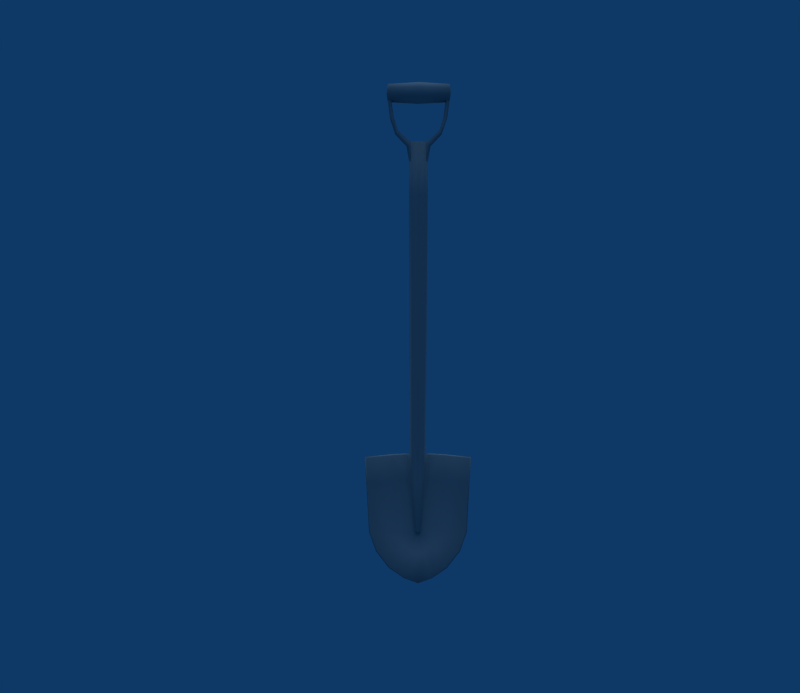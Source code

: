 # Source: Shovel_DR_.blend  (saved by Blender 2.49.2; exported with 4.5.12 LTS)
import bpy
from mathutils import Matrix  # noqa: F401  (used for matrix-valued properties, if any)

bpy.ops.wm.read_factory_settings(use_empty=True)
scene = bpy.context.scene
scene.name = 'Scene'

# ---- collections
col_collection_1 = bpy.data.collections.new('Collection 1'); scene.collection.children.link(col_collection_1)

# ---- materials (node trees are filled in below, after node groups)
mat_model_om_om000a_o = bpy.data.materials.new('model\\om\\om000a\\o')
mat_model_om_om000a_o.alpha_threshold = 0.0
mat_model_om_om000a_o.diffuse_color = (0.64, 0.64, 0.64, 1.0)
mat_model_om_om000a_o.specular_color = (0.5, 0.5, 0.5)
mat_model_om_om000a_o.roughness = 0.5

# ---- material node trees

# ---- world
world_world = bpy.data.worlds.new('World'); scene.world = world_world
world_world.color = (0.05656, 0.2208, 0.4)
world_world.use_sun_shadow = False
world_world.sun_shadow_jitter_overblur = 0.0
world_world.cycles.sampling_method = 'MANUAL'
world_world.cycles.sample_map_resolution = 256

# ---- cameras
cam_camera = bpy.data.cameras.new('Camera')
cam_camera.passepartout_alpha = 0.2
cam_camera.clip_end = 100.0
cam_camera.lens = 35.0
cam_camera.ortho_scale = 7.314
cam_camera.show_passepartout = False
cam_camera.show_safe_areas = True
cam_camera.dof.focus_distance = 0.0
cam_camera.dof.aperture_fstop = 128.0

# ---- lights
light_lamp = bpy.data.lights.new('Lamp', 'SUN')
light_lamp.transmission_factor = 0.0
light_lamp.angle = 1.571
light_lamp.energy = 1.0
light_lamp.shadow_buffer_clip_start = 0.5
light_lamp.shadow_soft_size = 1.0
light_lamp.shadow_cascade_max_distance = 1000.0
light_lamp.cycles.use_multiple_importance_sampling = False

# ---- meshes
me_rdmobj01_model_om = bpy.data.meshes.new('rdmobj01_model\\om')
me_rdmobj01_model_om.from_pydata([(-0.0715, 2e-06, 1.107), (-0.05726, -0.003276, 1.107), (-0.0715, 0.02213, 1.107), (0.01456, -0.08, 0.4185), (0.009826, -0.09005, 0.4198), (-0.000377, -0.0807, 0.4156), (-0.000377, -0.09471, 0.4205), (-0.01058, -0.09005, 0.4198), (-0.01531, -0.08, 0.4185), (-0.02078, -0.09561, 0.44), (-0.03026, -0.07551, 0.4374), (-0.06611, 2e-06, 0.8863), (-0.04528, -0.0449, 0.8863), (-0.04896, -0.04857, 1.107), (-0.000377, -0.1049, 0.4412), (0.02003, -0.09561, 0.44), (-0.000377, -0.06573, 0.8863), (0.04453, -0.0449, 0.8863), (-0.000377, -0.07111, 1.107), (0.0482, -0.04857, 1.107), (-0.08072, 2e-06, 3.386), (-0.05719, -0.05681, 3.386), (-0.000377, -0.08034, 3.386), (0.05644, -0.05681, 3.386), (0.07997, 2e-06, 3.386), (0.07074, 2e-06, 1.107), (0.06536, 2e-06, 0.8863), (0.02951, -0.07551, 0.4374), (0.07074, 0.02213, 1.107), (0.05651, -0.003276, 1.107), (-0.000377, -0.1276, 0.2452), (-0.1177, -0.2393, 0.06846), (-0.000377, -0.2469, 0.02486), (-0.05152, -0.1242, 0.2642), (-0.2449, -0.2239, 0.1555), (-0.1154, -0.1171, 0.3039), (-0.007416, -0.07482, 0.3947), (-0.02909, -0.07324, 0.4027), (-0.1652, -0.1062, 0.3655), (-0.03594, -0.07174, 0.4112), (-0.1994, -0.09115, 0.4474), (-0.05354, -0.06579, 0.4387), (-0.2301, -0.02508, 0.8863), (-0.08868, 0.008422, 0.8863), (-0.2383, -0.02508, 1.107), (-0.09446, 0.008422, 1.107), (-0.1235, -0.2316, 0.05998), (-0.2546, -0.2163, 0.147), (-0.3695, -0.1913, 0.2886), (-0.3591, -0.1989, 0.2971), (-0.4305, -0.1625, 0.452), (-0.4183, -0.1702, 0.4604), (-0.455, -0.1085, 0.8798), (-0.4422, -0.1163, 0.8863), (-0.4673, -0.1085, 1.117), (-0.4541, -0.1163, 1.107), (-0.2461, -0.01453, 1.117), (-0.09859, 0.02083, 1.117), (-0.000377, -0.07527, 0.3922), (-0.000377, -0.2393, 0.01645), (0.1169, -0.2393, 0.06846), (0.1228, -0.2316, 0.05998), (0.2442, -0.2239, 0.1555), (0.2538, -0.2163, 0.147), (0.3583, -0.1989, 0.2971), (0.3688, -0.1913, 0.2886), (0.4297, -0.1625, 0.452), (0.4175, -0.1702, 0.4604), (0.4414, -0.1163, 0.8863), (0.4543, -0.1085, 0.8798), (0.4534, -0.1163, 1.107), (0.4666, -0.1085, 1.117), (0.2453, -0.01453, 1.117), (0.2376, -0.02508, 1.107), (0.2293, -0.02508, 0.8863), (0.1987, -0.09115, 0.4474), (0.1644, -0.1062, 0.3655), (0.1147, -0.1171, 0.3039), (0.05077, -0.1242, 0.2642), (0.09783, 0.02083, 1.117), (0.0937, 0.008422, 1.107), (0.08793, 0.008422, 0.8863), (0.05279, -0.06579, 0.4387), (0.03519, -0.07174, 0.4112), (0.02834, -0.07324, 0.4027), (0.006663, -0.07482, 0.3947), (0.0937, 0.03035, 1.107), (0.2376, -0.004391, 1.107), (0.4534, -0.09745, 1.107), (-0.05719, 0.05682, 3.386), (-0.05719, 0.05682, 3.832), (-0.000377, 0.08035, 3.386), (-0.000377, 0.08035, 3.832), (-0.08072, 2e-06, 3.832), (-0.05719, -0.05681, 3.832), (-0.000377, -0.08034, 3.832), (0.05644, -0.05681, 3.832), (0.07997, 2e-06, 3.832), (0.05644, 0.05682, 3.832), (0.05644, 0.05682, 3.386), (-0.06584, 0.03618, 3.828), (-0.1739, 0.03618, 3.925), (-0.08072, 2e-06, 3.828), (-0.1739, -0.03617, 3.925), (-0.06584, -0.03617, 3.828), (-0.2118, 0.03618, 4.036), (-0.2118, -0.03617, 4.036), (-0.2323, 0.03618, 4.183), (-0.2323, -0.03617, 4.183), (0.06509, -0.03617, 3.828), (0.1731, -0.03617, 3.925), (0.07997, 2e-06, 3.828), (0.1731, 0.03618, 3.925), (0.06509, 0.03618, 3.828), (0.2111, -0.03617, 4.036), (0.2111, 0.03618, 4.036), (0.2316, -0.03617, 4.183), (0.2316, 0.03618, 4.183), (0.06509, -0.03617, 3.673), (0.07997, 2e-06, 3.673), (0.08569, -0.03617, 3.799), (0.1013, 2e-06, 3.799), (0.1974, -0.03617, 3.904), (0.261, -0.03617, 4.183), (0.2419, -0.03617, 4.032), (0.261, 0.03618, 4.183), (0.2419, 0.03618, 4.032), (0.1974, 0.03618, 3.904), (0.08569, 0.03618, 3.799), (0.06509, 0.03618, 3.673), (-0.000377, -0.03416, 4.326), (0.261, -0.02733, 4.312), (-0.000377, 0.03417, 4.326), (0.261, 0.02733, 4.312), (-0.000377, 0.08248, 4.277), (0.261, 0.06599, 4.271), (-0.2617, 0.06599, 4.271), (-0.2617, 0.02733, 4.312), (-0.2617, -0.02733, 4.312), (-0.000377, -0.08248, 4.277), (-0.2617, -0.06598, 4.271), (-0.000377, -0.08248, 4.208), (-0.2617, -0.06598, 4.214), (-0.000377, -0.03416, 4.159), (-0.2617, -0.02733, 4.173), (-0.000377, 0.03417, 4.159), (-0.2617, 0.02733, 4.173), (-0.000377, 0.08248, 4.208), (-0.2617, 0.06599, 4.214), (0.261, -0.06598, 4.271), (0.261, -0.06598, 4.214), (0.261, -0.02733, 4.173), (0.261, 0.02733, 4.173), (0.261, 0.06599, 4.214), (-0.09446, 0.03035, 1.107), (-0.2383, -0.004391, 1.107), (-0.4541, -0.09745, 1.107), (-0.06584, -0.03617, 3.673), (-0.08645, -0.03617, 3.799), (-0.1982, -0.03617, 3.904), (-0.2427, -0.03617, 4.032), (-0.2617, -0.03617, 4.183), (-0.06584, 0.03618, 3.673), (-0.08645, 0.03618, 3.799), (-0.1982, 0.03618, 3.904), (-0.2427, 0.03618, 4.032), (-0.2617, 0.03618, 4.183), (0.04961, 0.05027, 1.141), (0.03962, 0.04022, 1.141), (-0.000377, 0.05995, 1.163), (-0.000377, 0.07493, 1.163), (-0.04038, 0.04022, 1.141), (-0.05037, 0.05027, 1.141), (-0.01072, -0.06382, 0.4164), (-0.02108, -0.06521, 0.436), (-0.000377, -0.0697, 0.4172), (-0.000377, -0.07698, 0.4376), (-0.04592, -0.01882, 0.8863), (-0.000377, -0.04512, 0.8863), (-0.04965, -0.02844, 1.107), (-0.000377, -0.05127, 0.4118), (-0.01531, -0.05057, 0.4147), (-0.03026, -0.04608, 0.4335), (-0.06611, 0.02988, 0.8863), (-0.03828, -0.02188, 1.528), (-0.03909, 0.02236, 1.528), (-0.000377, 0.04611, 1.528), (0.04517, -0.01882, 0.8863), (0.02033, -0.06521, 0.436), (0.009969, -0.06382, 0.4164), (0.01456, -0.05057, 0.4147), (0.02951, -0.04608, 0.4335), (0.06536, 0.02988, 0.8863), (0.03753, -0.02188, 1.528), (0.0489, -0.02844, 1.107), (-0.000377, -0.04376, 1.528), (-0.000377, -0.05689, 1.107), (0.03834, 0.02236, 1.528), (-0.000377, 2e-06, 3.832), (0.2727, 2e-06, 4.242), (-0.2735, 2e-06, 4.242), (0.1147, -0.09246, 0.3), (0.02834, -0.04447, 0.3989), (0.1644, -0.08158, 0.3617), (0.03519, -0.04297, 0.4074), (0.1987, -0.06649, 0.4436), (0.05279, -0.03702, 0.4349), (0.2293, -1.8e-05, 0.8863), (0.08793, 0.03764, 0.8863), (0.4414, -0.09745, 0.8863), (0.4175, -0.1516, 0.4566), (0.3583, -0.1804, 0.2932), (0.2442, -0.2054, 0.1517), (0.1169, -0.2208, 0.06458), (0.05077, -0.09955, 0.2604), (0.006663, -0.04604, 0.3909), (-0.000377, -0.04651, 0.3883), (-0.000377, -0.1029, 0.2414), (-0.000377, -0.2284, 0.02105), (-0.2301, -1.8e-05, 0.8863), (-0.08868, 0.03764, 0.8863), (-0.05354, -0.03702, 0.4349), (-0.03594, -0.04297, 0.4074), (-0.02909, -0.04447, 0.3989), (-0.007416, -0.04604, 0.3909), (-0.05152, -0.09955, 0.2604), (-0.1154, -0.09246, 0.3), (-0.1652, -0.08158, 0.3617), (-0.1994, -0.06649, 0.4436), (-0.1177, -0.2208, 0.06458), (-0.2449, -0.2054, 0.1517), (-0.3591, -0.1804, 0.2932), (-0.4183, -0.1516, 0.4566), (-0.4422, -0.09745, 0.8863), (-0.1021, 2e-06, 3.799), (-0.08072, 2e-06, 3.673)], [], [(0, 1, 2), (3, 4, 5), (5, 4, 6), (7, 5, 6), (5, 7, 8), (9, 8, 7), (8, 9, 10), (10, 9, 11), (12, 11, 9), (13, 11, 12), (13, 0, 11), (7, 6, 9), (9, 6, 14), (4, 14, 6), (14, 4, 15), (14, 15, 16), (17, 16, 15), (16, 17, 18), (19, 18, 17), (9, 14, 12), (16, 12, 14), (12, 16, 13), (18, 13, 16), (20, 0, 21), (21, 0, 13), (21, 13, 22), (18, 22, 13), (22, 18, 23), (19, 23, 18), (23, 19, 24), (24, 19, 25), (25, 19, 26), (17, 26, 19), (26, 17, 27), (15, 27, 17), (27, 15, 3), (4, 3, 15), (28, 29, 25), (30, 31, 32), (30, 33, 31), (31, 33, 34), (34, 33, 35), (36, 35, 33), (37, 35, 36), (35, 37, 38), (39, 38, 37), (38, 39, 40), (41, 40, 39), (40, 41, 42), (43, 42, 41), (42, 43, 44), (45, 44, 43), (46, 31, 47), (34, 47, 31), (47, 34, 48), (49, 48, 34), (48, 49, 50), (51, 50, 49), (50, 51, 52), (53, 52, 51), (52, 53, 54), (54, 53, 55), (44, 55, 53), (55, 44, 54), (54, 44, 56), (45, 56, 44), (56, 45, 57), (45, 0, 57), (0, 45, 11), (43, 11, 45), (11, 43, 10), (41, 10, 43), (10, 41, 8), (39, 8, 41), (37, 8, 39), (8, 37, 5), (36, 5, 37), (5, 36, 58), (33, 58, 36), (58, 33, 30), (34, 35, 49), (38, 49, 35), (49, 38, 51), (40, 51, 38), (51, 40, 53), (42, 53, 40), (53, 42, 44), (31, 46, 32), (59, 32, 46), (32, 59, 60), (61, 60, 59), (60, 61, 62), (63, 62, 61), (62, 63, 64), (65, 64, 63), (66, 64, 65), (64, 66, 67), (67, 66, 68), (69, 68, 66), (68, 69, 70), (71, 70, 69), (71, 72, 70), (73, 70, 72), (70, 73, 68), (74, 68, 73), (68, 74, 67), (75, 67, 74), (76, 67, 75), (67, 76, 64), (77, 64, 76), (64, 77, 62), (62, 77, 60), (78, 60, 77), (60, 78, 32), (30, 32, 78), (72, 79, 73), (80, 73, 79), (73, 80, 74), (81, 74, 80), (74, 81, 75), (82, 75, 81), (75, 82, 76), (83, 76, 82), (76, 83, 77), (84, 77, 83), (77, 84, 78), (85, 78, 84), (78, 85, 30), (58, 30, 85), (58, 85, 5), (84, 5, 85), (5, 84, 3), (83, 3, 84), (3, 83, 27), (82, 27, 83), (27, 82, 26), (81, 26, 82), (80, 26, 81), (26, 80, 25), (79, 25, 80), (25, 79, 28), (28, 79, 86), (72, 86, 79), (86, 72, 87), (87, 72, 88), (71, 88, 72), (89, 90, 91), (92, 91, 90), (90, 89, 93), (20, 93, 89), (93, 20, 94), (21, 94, 20), (94, 21, 95), (22, 95, 21), (95, 22, 96), (23, 96, 22), (96, 23, 97), (24, 97, 23), (97, 24, 98), (99, 98, 24), (98, 99, 92), (91, 92, 99), (100, 101, 102), (103, 102, 101), (102, 103, 104), (101, 105, 103), (103, 105, 106), (107, 106, 105), (106, 107, 108), (109, 110, 111), (112, 111, 110), (111, 112, 113), (110, 114, 112), (112, 114, 115), (116, 115, 114), (115, 116, 117), (118, 119, 120), (121, 120, 119), (120, 121, 122), (123, 124, 125), (125, 124, 126), (122, 126, 124), (126, 122, 127), (121, 127, 122), (127, 121, 128), (119, 128, 121), (128, 119, 129), (130, 131, 132), (133, 132, 131), (132, 133, 134), (135, 134, 133), (134, 136, 132), (137, 132, 136), (132, 137, 130), (138, 130, 137), (130, 138, 139), (140, 139, 138), (139, 140, 141), (142, 141, 140), (141, 142, 143), (144, 143, 142), (143, 144, 145), (146, 145, 144), (145, 146, 147), (148, 147, 146), (131, 130, 149), (139, 149, 130), (149, 139, 150), (141, 150, 139), (150, 141, 151), (143, 151, 141), (151, 143, 152), (145, 152, 143), (152, 145, 153), (147, 153, 145), (153, 147, 135), (135, 147, 134), (148, 134, 147), (136, 134, 148), (0, 2, 57), (154, 57, 2), (155, 57, 154), (57, 155, 56), (156, 56, 155), (56, 156, 54), (118, 120, 109), (122, 109, 120), (109, 122, 110), (124, 110, 122), (110, 124, 114), (123, 114, 124), (114, 123, 116), (157, 104, 158), (103, 158, 104), (158, 103, 159), (106, 159, 103), (159, 106, 160), (108, 160, 106), (160, 108, 161), (162, 163, 100), (164, 100, 163), (100, 164, 101), (165, 101, 164), (101, 165, 105), (166, 105, 165), (105, 166, 107), (129, 113, 128), (112, 128, 113), (128, 112, 127), (115, 127, 112), (127, 115, 126), (117, 126, 115), (126, 117, 125), (25, 29, 167), (168, 167, 29), (169, 167, 168), (167, 169, 170), (171, 170, 169), (170, 171, 172), (1, 172, 171), (1, 0, 172), (24, 25, 99), (167, 99, 25), (170, 99, 167), (99, 170, 91), (172, 91, 170), (91, 172, 89), (0, 89, 172), (89, 0, 20), (173, 174, 175), (175, 174, 176), (177, 176, 174), (176, 177, 178), (179, 178, 177), (175, 180, 173), (181, 173, 180), (182, 173, 181), (173, 182, 174), (174, 182, 177), (183, 177, 182), (2, 177, 183), (1, 177, 2), (177, 1, 179), (179, 1, 184), (171, 184, 1), (184, 171, 185), (169, 185, 171), (186, 185, 169), (178, 187, 176), (188, 176, 187), (189, 176, 188), (176, 189, 175), (175, 189, 180), (180, 189, 190), (190, 189, 191), (188, 191, 189), (187, 191, 188), (191, 187, 192), (192, 187, 28), (29, 28, 187), (193, 194, 195), (196, 195, 194), (195, 196, 184), (184, 196, 179), (179, 196, 178), (194, 178, 196), (178, 194, 187), (187, 194, 29), (193, 29, 194), (29, 193, 168), (197, 168, 193), (186, 168, 197), (168, 186, 169), (92, 90, 198), (93, 198, 90), (94, 198, 93), (95, 198, 94), (96, 198, 95), (97, 198, 96), (98, 198, 97), (198, 98, 92), (150, 151, 199), (152, 199, 151), (153, 199, 152), (135, 199, 153), (133, 199, 135), (131, 199, 133), (149, 199, 131), (199, 149, 150), (144, 142, 200), (140, 200, 142), (138, 200, 140), (137, 200, 138), (136, 200, 137), (148, 200, 136), (146, 200, 148), (200, 146, 144), (201, 202, 203), (204, 203, 202), (203, 204, 205), (206, 205, 204), (205, 206, 207), (208, 207, 206), (86, 87, 208), (208, 87, 207), (88, 207, 87), (209, 207, 88), (207, 209, 205), (210, 205, 209), (205, 210, 203), (211, 203, 210), (203, 211, 201), (212, 201, 211), (213, 201, 212), (214, 201, 213), (215, 201, 214), (201, 215, 202), (28, 86, 192), (208, 192, 86), (192, 208, 191), (206, 191, 208), (191, 206, 190), (204, 190, 206), (202, 190, 204), (190, 202, 180), (215, 180, 202), (180, 215, 216), (214, 216, 215), (216, 214, 217), (213, 217, 214), (217, 213, 218), (155, 154, 219), (219, 154, 220), (2, 220, 154), (183, 220, 2), (220, 183, 221), (182, 221, 183), (221, 182, 222), (181, 222, 182), (222, 181, 223), (180, 223, 181), (223, 180, 224), (216, 224, 180), (217, 224, 216), (224, 217, 225), (224, 225, 223), (226, 223, 225), (223, 226, 222), (227, 222, 226), (222, 227, 221), (228, 221, 227), (221, 228, 220), (219, 220, 228), (218, 229, 217), (217, 229, 225), (230, 225, 229), (225, 230, 226), (226, 230, 227), (231, 227, 230), (227, 231, 228), (232, 228, 231), (228, 232, 219), (233, 219, 232), (219, 233, 155), (156, 155, 233), (61, 213, 63), (212, 63, 213), (211, 63, 212), (63, 211, 65), (65, 211, 66), (210, 66, 211), (209, 66, 210), (66, 209, 69), (69, 209, 71), (88, 71, 209), (54, 156, 52), (233, 52, 156), (232, 52, 233), (52, 232, 50), (231, 50, 232), (50, 231, 48), (230, 48, 231), (48, 230, 47), (47, 230, 46), (229, 46, 230), (218, 46, 229), (46, 218, 59), (213, 59, 218), (59, 213, 61), (166, 165, 161), (161, 165, 160), (164, 160, 165), (160, 164, 159), (234, 159, 164), (159, 234, 158), (158, 234, 157), (157, 234, 235), (235, 234, 162), (162, 234, 163), (164, 163, 234)])
me_rdmobj01_model_om.polygons.foreach_set('use_smooth', [True] * 440)
_k = set([(100, 102), (100, 162), (102, 104), (104, 157), (107, 108), (107, 166), (108, 161), (109, 111), (109, 118), (111, 113), (113, 129), (116, 117), (116, 123), (117, 125), (118, 119), (119, 129), (123, 125), (157, 235), (161, 166), (162, 235), (184, 185), (184, 195), (185, 186), (186, 197), (193, 195), (193, 197)])
me_rdmobj01_model_om.attributes.new('sharp_edge', 'BOOLEAN', 'EDGE').data.foreach_set('value', [ (min(e.vertices), max(e.vertices)) in _k for e in me_rdmobj01_model_om.edges])
_uv = me_rdmobj01_model_om.uv_layers.new(name='UVTex')
_uv.uv.foreach_set('vector', [0.05676, 0.7612, 0.06335, 0.7612, 0.05676, 0.7612, 0.1015, 0.9805, 0.09827, 0.98, 0.09485, 0.9814, 0.09485, 0.9814, 0.09827, 0.98, 0.09485, 0.98, 0.09143, 0.98, 0.09485, 0.9814, 0.09485, 0.98, 0.09485, 0.9814, 0.09143, 0.98, 0.08795, 0.9805, 0.08807, 0.9736, 0.08795, 0.9805, 0.09143, 0.98, 0.08795, 0.9805, 0.08807, 0.9736, 0.08118, 0.9746, 0.08118, 0.9746, 0.08807, 0.9736, 0.06488, 0.8315, 0.07989, 0.8315, 0.06488, 0.8315, 0.08807, 0.9736, 0.07581, 0.7612, 0.06488, 0.8315, 0.07989, 0.8315, 0.07581, 0.7612, 0.05676, 0.7612, 0.06488, 0.8315, 0.09143, 0.98, 0.09485, 0.98, 0.08807, 0.9736, 0.08807, 0.9736, 0.09485, 0.98, 0.09485, 0.9731, 0.09827, 0.98, 0.09485, 0.9731, 0.09485, 0.98, 0.09485, 0.9731, 0.09827, 0.98, 0.1016, 0.9736, 0.09485, 0.9731, 0.1016, 0.9736, 0.09485, 0.8315, 0.1098, 0.8315, 0.09485, 0.8315, 0.1016, 0.9736, 0.09485, 0.8315, 0.1098, 0.8315, 0.09485, 0.7612, 0.1139, 0.7612, 0.09485, 0.7612, 0.1098, 0.8315, 0.08807, 0.9736, 0.09485, 0.9731, 0.07989, 0.8315, 0.09485, 0.8315, 0.07989, 0.8315, 0.09485, 0.9731, 0.07989, 0.8315, 0.09485, 0.8315, 0.07581, 0.7612, 0.09485, 0.7612, 0.07581, 0.7612, 0.09485, 0.8315, 0.05301, 0.02202, 0.05676, 0.7612, 0.07391, 0.02202, 0.07391, 0.02202, 0.05676, 0.7612, 0.07581, 0.7612, 0.07391, 0.02202, 0.07581, 0.7612, 0.09485, 0.02202, 0.09485, 0.7612, 0.09485, 0.02202, 0.07581, 0.7612, 0.09485, 0.02202, 0.09485, 0.7612, 0.1157, 0.02202, 0.1139, 0.7612, 0.1157, 0.02202, 0.09485, 0.7612, 0.1157, 0.02202, 0.1139, 0.7612, 0.1365, 0.02202, 0.1365, 0.02202, 0.1139, 0.7612, 0.1327, 0.7612, 0.1327, 0.7612, 0.1139, 0.7612, 0.1246, 0.8315, 0.1098, 0.8315, 0.1246, 0.8315, 0.1139, 0.7612, 0.1246, 0.8315, 0.1098, 0.8315, 0.1083, 0.9746, 0.1016, 0.9736, 0.1083, 0.9746, 0.1098, 0.8315, 0.1083, 0.9746, 0.1016, 0.9736, 0.1015, 0.9805, 0.09827, 0.98, 0.1015, 0.9805, 0.1016, 0.9736, 0.1327, 0.7612, 0.1261, 0.7612, 0.1327, 0.7612, 0.4468, 0.2981, 0.4053, 0.3542, 0.4468, 0.3682, 0.4468, 0.2981, 0.4287, 0.292, 0.4053, 0.3542, 0.4053, 0.3542, 0.4287, 0.292, 0.3604, 0.3267, 0.3604, 0.3267, 0.4287, 0.292, 0.4065, 0.2793, 0.4443, 0.2505, 0.4065, 0.2793, 0.4287, 0.292, 0.4373, 0.2479, 0.4065, 0.2793, 0.4443, 0.2505, 0.4065, 0.2793, 0.4373, 0.2479, 0.3889, 0.2598, 0.4351, 0.2452, 0.3889, 0.2598, 0.4373, 0.2479, 0.3889, 0.2598, 0.4351, 0.2452, 0.3772, 0.2338, 0.4294, 0.2365, 0.3772, 0.2338, 0.4351, 0.2452, 0.3772, 0.2338, 0.4294, 0.2365, 0.3674, 0.09399, 0.4185, 0.09399, 0.3674, 0.09399, 0.4294, 0.2365, 0.3674, 0.09399, 0.4185, 0.09399, 0.3623, 0.02359, 0.4131, 0.02359, 0.3623, 0.02359, 0.4185, 0.09399, 0.4043, 0.3582, 0.4053, 0.3542, 0.3579, 0.3301, 0.3604, 0.3267, 0.3579, 0.3301, 0.4053, 0.3542, 0.3579, 0.3301, 0.3604, 0.3267, 0.3164, 0.2844, 0.3198, 0.2815, 0.3164, 0.2844, 0.3604, 0.3267, 0.3164, 0.2844, 0.3198, 0.2815, 0.2949, 0.2319, 0.2991, 0.2296, 0.2949, 0.2319, 0.3198, 0.2815, 0.2949, 0.2319, 0.2991, 0.2296, 0.2861, 0.09399, 0.2905, 0.09399, 0.2861, 0.09399, 0.2991, 0.2296, 0.2861, 0.09399, 0.2905, 0.09399, 0.2817, 0.02359, 0.2817, 0.02359, 0.2905, 0.09399, 0.2864, 0.02359, 0.3623, 0.02359, 0.2864, 0.02359, 0.2905, 0.09399, 0.2864, 0.02359, 0.3623, 0.02359, 0.2861, 0.01907, 0.2861, 0.01907, 0.3623, 0.02359, 0.3623, 0.01907, 0.4131, 0.02359, 0.3623, 0.01907, 0.3623, 0.02359, 0.3623, 0.01907, 0.4131, 0.02359, 0.4131, 0.01907, 0.4131, 0.02359, 0.4211, 0.02359, 0.4131, 0.01907, 0.4211, 0.02359, 0.4131, 0.02359, 0.4268, 0.09399, 0.4185, 0.09399, 0.4268, 0.09399, 0.4131, 0.02359, 0.4268, 0.09399, 0.4185, 0.09399, 0.4377, 0.2369, 0.4294, 0.2365, 0.4377, 0.2369, 0.4185, 0.09399, 0.4377, 0.2369, 0.4294, 0.2365, 0.4424, 0.2429, 0.4351, 0.2452, 0.4424, 0.2429, 0.4294, 0.2365, 0.4373, 0.2479, 0.4424, 0.2429, 0.4351, 0.2452, 0.4424, 0.2429, 0.4373, 0.2479, 0.4468, 0.2439, 0.4443, 0.2505, 0.4468, 0.2439, 0.4373, 0.2479, 0.4468, 0.2439, 0.4443, 0.2505, 0.4468, 0.2512, 0.4287, 0.292, 0.4468, 0.2512, 0.4443, 0.2505, 0.4468, 0.2512, 0.4287, 0.292, 0.4468, 0.2981, 0.3604, 0.3267, 0.4065, 0.2793, 0.3198, 0.2815, 0.3889, 0.2598, 0.3198, 0.2815, 0.4065, 0.2793, 0.3198, 0.2815, 0.3889, 0.2598, 0.2991, 0.2296, 0.3772, 0.2338, 0.2991, 0.2296, 0.3889, 0.2598, 0.2991, 0.2296, 0.3772, 0.2338, 0.2905, 0.09399, 0.3674, 0.09399, 0.2905, 0.09399, 0.3772, 0.2338, 0.2905, 0.09399, 0.3674, 0.09399, 0.3623, 0.02359, 0.4053, 0.3542, 0.4043, 0.3582, 0.4468, 0.3682, 0.4468, 0.3723, 0.4468, 0.3682, 0.4043, 0.3582, 0.4468, 0.3682, 0.4468, 0.3723, 0.4883, 0.3542, 0.4895, 0.3582, 0.4883, 0.3542, 0.4468, 0.3723, 0.4883, 0.3542, 0.4895, 0.3582, 0.5332, 0.3267, 0.5356, 0.3301, 0.5332, 0.3267, 0.4895, 0.3582, 0.5332, 0.3267, 0.5356, 0.3301, 0.5737, 0.2815, 0.5771, 0.2844, 0.5737, 0.2815, 0.5356, 0.3301, 0.5986, 0.2319, 0.5737, 0.2815, 0.5771, 0.2844, 0.5737, 0.2815, 0.5986, 0.2319, 0.5947, 0.2296, 0.5947, 0.2296, 0.5986, 0.2319, 0.603, 0.09399, 0.6074, 0.09399, 0.603, 0.09399, 0.5986, 0.2319, 0.603, 0.09399, 0.6074, 0.09399, 0.6074, 0.02359, 0.6118, 0.02359, 0.6074, 0.02359, 0.6074, 0.09399, 0.6074, 0.01907, 0.5312, 0.01907, 0.6074, 0.02359, 0.5312, 0.02359, 0.6074, 0.02359, 0.5312, 0.01907, 0.6074, 0.02359, 0.5312, 0.02359, 0.603, 0.09399, 0.5264, 0.09399, 0.603, 0.09399, 0.5312, 0.02359, 0.603, 0.09399, 0.5264, 0.09399, 0.5947, 0.2296, 0.5166, 0.2338, 0.5947, 0.2296, 0.5264, 0.09399, 0.5049, 0.2598, 0.5947, 0.2296, 0.5166, 0.2338, 0.5947, 0.2296, 0.5049, 0.2598, 0.5737, 0.2815, 0.4871, 0.2793, 0.5737, 0.2815, 0.5049, 0.2598, 0.5737, 0.2815, 0.4871, 0.2793, 0.5332, 0.3267, 0.5332, 0.3267, 0.4871, 0.2793, 0.4883, 0.3542, 0.4648, 0.292, 0.4883, 0.3542, 0.4871, 0.2793, 0.4883, 0.3542, 0.4648, 0.292, 0.4468, 0.3682, 0.4468, 0.2981, 0.4468, 0.3682, 0.4648, 0.292, 0.5312, 0.01907, 0.4807, 0.01907, 0.5312, 0.02359, 0.4805, 0.02359, 0.5312, 0.02359, 0.4807, 0.01907, 0.5312, 0.02359, 0.4805, 0.02359, 0.5264, 0.09399, 0.4751, 0.09399, 0.5264, 0.09399, 0.4805, 0.02359, 0.5264, 0.09399, 0.4751, 0.09399, 0.5166, 0.2338, 0.4644, 0.2365, 0.5166, 0.2338, 0.4751, 0.09399, 0.5166, 0.2338, 0.4644, 0.2365, 0.5049, 0.2598, 0.4587, 0.2452, 0.5049, 0.2598, 0.4644, 0.2365, 0.5049, 0.2598, 0.4587, 0.2452, 0.4871, 0.2793, 0.4563, 0.2479, 0.4871, 0.2793, 0.4587, 0.2452, 0.4871, 0.2793, 0.4563, 0.2479, 0.4648, 0.292, 0.4495, 0.2505, 0.4648, 0.292, 0.4563, 0.2479, 0.4648, 0.292, 0.4495, 0.2505, 0.4468, 0.2981, 0.4468, 0.2512, 0.4468, 0.2981, 0.4495, 0.2505, 0.4468, 0.2512, 0.4495, 0.2505, 0.4468, 0.2439, 0.4563, 0.2479, 0.4468, 0.2439, 0.4495, 0.2505, 0.4468, 0.2439, 0.4563, 0.2479, 0.4514, 0.2429, 0.4587, 0.2452, 0.4514, 0.2429, 0.4563, 0.2479, 0.4514, 0.2429, 0.4587, 0.2452, 0.4561, 0.2369, 0.4644, 0.2365, 0.4561, 0.2369, 0.4587, 0.2452, 0.4561, 0.2369, 0.4644, 0.2365, 0.467, 0.09399, 0.4751, 0.09399, 0.467, 0.09399, 0.4644, 0.2365, 0.4805, 0.02359, 0.467, 0.09399, 0.4751, 0.09399, 0.467, 0.09399, 0.4805, 0.02359, 0.4724, 0.02359, 0.4807, 0.01907, 0.4724, 0.02359, 0.4805, 0.02359, 0.4724, 0.02359, 0.4807, 0.01907, 0.4724, 0.01457, 0.4724, 0.01457, 0.4807, 0.01907, 0.4807, 0.01457, 0.5312, 0.01907, 0.4807, 0.01457, 0.4807, 0.01907, 0.4807, 0.01457, 0.5312, 0.01907, 0.5312, 0.01457, 0.5312, 0.01457, 0.5312, 0.01907, 0.6079, 0.01457, 0.6074, 0.01907, 0.6079, 0.01457, 0.5312, 0.01907, 0.4646, 0.8442, 0.4646, 0.7017, 0.4412, 0.8442, 0.4412, 0.7017, 0.4412, 0.8442, 0.4646, 0.7017, 0.4646, 0.7017, 0.4646, 0.8442, 0.488, 0.7017, 0.488, 0.8442, 0.488, 0.7017, 0.4646, 0.8442, 0.488, 0.7017, 0.488, 0.8442, 0.5112, 0.7017, 0.5112, 0.8442, 0.5112, 0.7017, 0.488, 0.8442, 0.5112, 0.7017, 0.5112, 0.8442, 0.5347, 0.7017, 0.5347, 0.8442, 0.5347, 0.7017, 0.5112, 0.8442, 0.5347, 0.7017, 0.5347, 0.8442, 0.5581, 0.7017, 0.5581, 0.8442, 0.5581, 0.7017, 0.5347, 0.8442, 0.5581, 0.7017, 0.5581, 0.8442, 0.5815, 0.7017, 0.5815, 0.8442, 0.5815, 0.7017, 0.5581, 0.8442, 0.5815, 0.7017, 0.5815, 0.8442, 0.605, 0.7017, 0.605, 0.8442, 0.605, 0.7017, 0.5815, 0.8442, 0.605, 0.7017, 0.605, 0.8442, 0.6284, 0.7017, 0.6284, 0.8442, 0.6284, 0.7017, 0.605, 0.8442, 0.7095, 0.6396, 0.7095, 0.5903, 0.6948, 0.6396, 0.6807, 0.5903, 0.6948, 0.6396, 0.7095, 0.5903, 0.6948, 0.6396, 0.6807, 0.5903, 0.6807, 0.6396, 0.7095, 0.5903, 0.7095, 0.5425, 0.6807, 0.5903, 0.6807, 0.5903, 0.7095, 0.5425, 0.6807, 0.5425, 0.7095, 0.488, 0.6807, 0.5425, 0.7095, 0.5425, 0.6807, 0.5425, 0.7095, 0.488, 0.6807, 0.488, 0.6807, 0.6396, 0.6807, 0.5903, 0.6948, 0.6396, 0.7095, 0.5903, 0.6948, 0.6396, 0.6807, 0.5903, 0.6948, 0.6396, 0.7095, 0.5903, 0.7095, 0.6396, 0.6807, 0.5903, 0.6807, 0.5425, 0.7095, 0.5903, 0.7095, 0.5903, 0.6807, 0.5425, 0.7095, 0.5425, 0.6807, 0.488, 0.7095, 0.5425, 0.6807, 0.5425, 0.7095, 0.5425, 0.6807, 0.488, 0.7095, 0.488, 0.6519, 0.6904, 0.666, 0.6904, 0.6519, 0.6396, 0.666, 0.6396, 0.6519, 0.6396, 0.666, 0.6904, 0.6519, 0.6396, 0.666, 0.6396, 0.6519, 0.5903, 0.6519, 0.488, 0.6519, 0.5425, 0.6807, 0.488, 0.6807, 0.488, 0.6519, 0.5425, 0.6807, 0.5425, 0.6519, 0.5903, 0.6807, 0.5425, 0.6519, 0.5425, 0.6807, 0.5425, 0.6519, 0.5903, 0.6807, 0.5903, 0.666, 0.6396, 0.6807, 0.5903, 0.6519, 0.5903, 0.6807, 0.5903, 0.666, 0.6396, 0.6807, 0.6396, 0.666, 0.6904, 0.6807, 0.6396, 0.666, 0.6396, 0.6807, 0.6396, 0.666, 0.6904, 0.6807, 0.6904, 0.4883, 0.5806, 0.4883, 0.488, 0.4644, 0.5806, 0.4644, 0.488, 0.4644, 0.5806, 0.4883, 0.488, 0.4644, 0.5806, 0.4644, 0.488, 0.4412, 0.5806, 0.4412, 0.488, 0.4412, 0.5806, 0.4644, 0.488, 0.4412, 0.5806, 0.4412, 0.6772, 0.4644, 0.5806, 0.4644, 0.6772, 0.4644, 0.5806, 0.4412, 0.6772, 0.4644, 0.5806, 0.4644, 0.6772, 0.4883, 0.5806, 0.4883, 0.6772, 0.4883, 0.5806, 0.4644, 0.6772, 0.4883, 0.5806, 0.4883, 0.6772, 0.5117, 0.5806, 0.5117, 0.6772, 0.5117, 0.5806, 0.4883, 0.6772, 0.5117, 0.5806, 0.5117, 0.6772, 0.5347, 0.5806, 0.5347, 0.6772, 0.5347, 0.5806, 0.5117, 0.6772, 0.5347, 0.5806, 0.5347, 0.6772, 0.5576, 0.5806, 0.5576, 0.6772, 0.5576, 0.5806, 0.5347, 0.6772, 0.5576, 0.5806, 0.5576, 0.6772, 0.5815, 0.5806, 0.5815, 0.6772, 0.5815, 0.5806, 0.5576, 0.6772, 0.5815, 0.5806, 0.5815, 0.6772, 0.605, 0.5806, 0.605, 0.6772, 0.605, 0.5806, 0.5815, 0.6772, 0.4883, 0.488, 0.4883, 0.5806, 0.5117, 0.488, 0.5117, 0.5806, 0.5117, 0.488, 0.4883, 0.5806, 0.5117, 0.488, 0.5117, 0.5806, 0.5347, 0.488, 0.5347, 0.5806, 0.5347, 0.488, 0.5117, 0.5806, 0.5347, 0.488, 0.5347, 0.5806, 0.5576, 0.488, 0.5576, 0.5806, 0.5576, 0.488, 0.5347, 0.5806, 0.5576, 0.488, 0.5576, 0.5806, 0.5815, 0.488, 0.5815, 0.5806, 0.5815, 0.488, 0.5576, 0.5806, 0.5815, 0.488, 0.5815, 0.5806, 0.605, 0.488, 0.605, 0.5806, 0.605, 0.488, 0.5815, 0.5806, 0.605, 0.488, 0.605, 0.5806, 0.6279, 0.488, 0.6279, 0.488, 0.605, 0.5806, 0.6279, 0.5806, 0.605, 0.6772, 0.6279, 0.5806, 0.605, 0.5806, 0.6279, 0.6772, 0.6279, 0.5806, 0.605, 0.6772, 0.4211, 0.02359, 0.4211, 0.01457, 0.4131, 0.01907, 0.4131, 0.01457, 0.4131, 0.01907, 0.4211, 0.01457, 0.3621, 0.01457, 0.4131, 0.01907, 0.4131, 0.01457, 0.4131, 0.01907, 0.3621, 0.01457, 0.3623, 0.01907, 0.2856, 0.01457, 0.3623, 0.01907, 0.3621, 0.01457, 0.3623, 0.01907, 0.2856, 0.01457, 0.2861, 0.01907, 0.7095, 0.6904, 0.7183, 0.6489, 0.7095, 0.6396, 0.7183, 0.5903, 0.7095, 0.6396, 0.7183, 0.6489, 0.7095, 0.6396, 0.7183, 0.5903, 0.7095, 0.5903, 0.7183, 0.5425, 0.7095, 0.5903, 0.7183, 0.5903, 0.7095, 0.5903, 0.7183, 0.5425, 0.7095, 0.5425, 0.7183, 0.488, 0.7095, 0.5425, 0.7183, 0.5425, 0.7095, 0.5425, 0.7183, 0.488, 0.7095, 0.488, 0.7095, 0.6904, 0.7095, 0.6396, 0.7183, 0.6489, 0.7095, 0.5903, 0.7183, 0.6489, 0.7095, 0.6396, 0.7183, 0.6489, 0.7095, 0.5903, 0.7183, 0.5903, 0.7095, 0.5425, 0.7183, 0.5903, 0.7095, 0.5903, 0.7183, 0.5903, 0.7095, 0.5425, 0.7183, 0.5425, 0.7095, 0.488, 0.7183, 0.5425, 0.7095, 0.5425, 0.7183, 0.5425, 0.7095, 0.488, 0.7183, 0.488, 0.7095, 0.6904, 0.7183, 0.6489, 0.7095, 0.6396, 0.7183, 0.5903, 0.7095, 0.6396, 0.7183, 0.6489, 0.7095, 0.6396, 0.7183, 0.5903, 0.7095, 0.5903, 0.7183, 0.5425, 0.7095, 0.5903, 0.7183, 0.5903, 0.7095, 0.5903, 0.7183, 0.5425, 0.7095, 0.5425, 0.7183, 0.488, 0.7095, 0.5425, 0.7183, 0.5425, 0.7095, 0.5425, 0.7183, 0.488, 0.7095, 0.488, 0.7095, 0.6904, 0.7095, 0.6396, 0.7183, 0.6489, 0.7095, 0.5903, 0.7183, 0.6489, 0.7095, 0.6396, 0.7183, 0.6489, 0.7095, 0.5903, 0.7183, 0.5903, 0.7095, 0.5425, 0.7183, 0.5903, 0.7095, 0.5903, 0.7183, 0.5903, 0.7095, 0.5425, 0.7183, 0.5425, 0.7095, 0.488, 0.7183, 0.5425, 0.7095, 0.5425, 0.7183, 0.5425, 0.7095, 0.488, 0.7183, 0.488, 0.1512, 0.7612, 0.1588, 0.7646, 0.1697, 0.7505, 0.1737, 0.7544, 0.1697, 0.7505, 0.1588, 0.7646, 0.1893, 0.7471, 0.1697, 0.7505, 0.1737, 0.7544, 0.1697, 0.7505, 0.1893, 0.7471, 0.1893, 0.7437, 0.205, 0.7544, 0.1893, 0.7437, 0.1893, 0.7471, 0.1893, 0.7437, 0.205, 0.7544, 0.2089, 0.7505, 0.2196, 0.7646, 0.2089, 0.7505, 0.205, 0.7544, 0.2196, 0.7646, 0.2272, 0.7612, 0.2089, 0.7505, 0.1475, 0.02202, 0.1512, 0.7612, 0.1683, 0.02202, 0.1697, 0.7505, 0.1683, 0.02202, 0.1512, 0.7612, 0.1893, 0.7437, 0.1683, 0.02202, 0.1697, 0.7505, 0.1683, 0.02202, 0.1893, 0.7437, 0.1893, 0.02202, 0.2089, 0.7505, 0.1893, 0.02202, 0.1893, 0.7437, 0.1893, 0.02202, 0.2089, 0.7505, 0.2102, 0.02202, 0.2272, 0.7612, 0.2102, 0.02202, 0.2089, 0.7505, 0.2102, 0.02202, 0.2272, 0.7612, 0.231, 0.02202, 0.3003, 0.981, 0.3035, 0.9751, 0.2971, 0.981, 0.2971, 0.981, 0.3035, 0.9751, 0.2971, 0.9746, 0.3113, 0.8315, 0.2971, 0.9746, 0.3035, 0.9751, 0.2971, 0.9746, 0.3113, 0.8315, 0.2971, 0.8315, 0.3152, 0.7612, 0.2971, 0.8315, 0.3113, 0.8315, 0.2971, 0.981, 0.2971, 0.9824, 0.3003, 0.981, 0.304, 0.9819, 0.3003, 0.981, 0.2971, 0.9824, 0.3108, 0.9756, 0.3003, 0.981, 0.304, 0.9819, 0.3003, 0.981, 0.3108, 0.9756, 0.3035, 0.9751, 0.3035, 0.9751, 0.3108, 0.9756, 0.3113, 0.8315, 0.3271, 0.8315, 0.3113, 0.8315, 0.3108, 0.9756, 0.3359, 0.7612, 0.3113, 0.8315, 0.3271, 0.8315, 0.3279, 0.7612, 0.3113, 0.8315, 0.3359, 0.7612, 0.3113, 0.8315, 0.3279, 0.7612, 0.3152, 0.7612, 0.3152, 0.7612, 0.3279, 0.7612, 0.3152, 0.6274, 0.3396, 0.7505, 0.3152, 0.6274, 0.3279, 0.7612, 0.3152, 0.6274, 0.3396, 0.7505, 0.3359, 0.6274, 0.354, 0.7437, 0.3359, 0.6274, 0.3396, 0.7505, 0.354, 0.6274, 0.3359, 0.6274, 0.354, 0.7437, 0.2971, 0.8315, 0.2832, 0.8315, 0.2971, 0.9746, 0.2908, 0.9751, 0.2971, 0.9746, 0.2832, 0.8315, 0.2939, 0.981, 0.2971, 0.9746, 0.2908, 0.9751, 0.2971, 0.9746, 0.2939, 0.981, 0.2971, 0.981, 0.2971, 0.981, 0.2939, 0.981, 0.2971, 0.9824, 0.2971, 0.9824, 0.2939, 0.981, 0.2903, 0.9819, 0.2903, 0.9819, 0.2939, 0.981, 0.2837, 0.9756, 0.2908, 0.9751, 0.2837, 0.9756, 0.2939, 0.981, 0.2832, 0.8315, 0.2837, 0.9756, 0.2908, 0.9751, 0.2837, 0.9756, 0.2832, 0.8315, 0.2671, 0.8315, 0.2671, 0.8315, 0.2832, 0.8315, 0.2583, 0.7612, 0.2666, 0.7612, 0.2583, 0.7612, 0.2832, 0.8315, 0.2793, 0.6274, 0.2793, 0.7612, 0.2971, 0.6274, 0.2971, 0.7612, 0.2971, 0.6274, 0.2793, 0.7612, 0.2971, 0.6274, 0.2971, 0.7612, 0.3152, 0.6274, 0.3152, 0.6274, 0.2971, 0.7612, 0.3152, 0.7612, 0.3152, 0.7612, 0.2971, 0.7612, 0.2971, 0.8315, 0.2793, 0.7612, 0.2971, 0.8315, 0.2971, 0.7612, 0.2971, 0.8315, 0.2793, 0.7612, 0.2832, 0.8315, 0.2832, 0.8315, 0.2793, 0.7612, 0.2666, 0.7612, 0.2793, 0.6274, 0.2666, 0.7612, 0.2793, 0.7612, 0.2666, 0.7612, 0.2793, 0.6274, 0.2546, 0.7505, 0.2583, 0.6274, 0.2546, 0.7505, 0.2793, 0.6274, 0.2402, 0.6274, 0.2546, 0.7505, 0.2583, 0.6274, 0.2546, 0.7505, 0.2402, 0.6274, 0.2402, 0.7437, 0.5278, 0.8843, 0.5278, 0.8608, 0.5, 0.8726, 0.5112, 0.8442, 0.5, 0.8726, 0.5278, 0.8608, 0.4883, 0.8442, 0.5, 0.8726, 0.5112, 0.8442, 0.4717, 0.8608, 0.5, 0.8726, 0.4883, 0.8442, 0.4717, 0.8843, 0.5, 0.8726, 0.4717, 0.8608, 0.4883, 0.9004, 0.5, 0.8726, 0.4717, 0.8843, 0.5112, 0.9004, 0.5, 0.8726, 0.4883, 0.9004, 0.5, 0.8726, 0.5112, 0.9004, 0.5278, 0.8843, 0.4714, 0.4714, 0.488, 0.488, 0.5, 0.4597, 0.5117, 0.488, 0.5, 0.4597, 0.488, 0.488, 0.5283, 0.4714, 0.5, 0.4597, 0.5117, 0.488, 0.5283, 0.448, 0.5, 0.4597, 0.5283, 0.4714, 0.5117, 0.4314, 0.5, 0.4597, 0.5283, 0.448, 0.488, 0.4314, 0.5, 0.4597, 0.5117, 0.4314, 0.4714, 0.448, 0.5, 0.4597, 0.488, 0.4314, 0.5, 0.4597, 0.4714, 0.448, 0.4714, 0.4714, 0.488, 0.488, 0.4714, 0.4714, 0.5, 0.4597, 0.4714, 0.448, 0.5, 0.4597, 0.4714, 0.4714, 0.488, 0.4314, 0.5, 0.4597, 0.4714, 0.448, 0.5117, 0.4314, 0.5, 0.4597, 0.488, 0.4314, 0.5283, 0.448, 0.5, 0.4597, 0.5117, 0.4314, 0.5283, 0.4714, 0.5, 0.4597, 0.5283, 0.448, 0.5117, 0.488, 0.5, 0.4597, 0.5283, 0.4714, 0.5, 0.4597, 0.5117, 0.488, 0.488, 0.488, 0.7529, 0.2805, 0.7837, 0.2491, 0.7349, 0.261, 0.7812, 0.2465, 0.7349, 0.261, 0.7837, 0.2491, 0.7349, 0.261, 0.7812, 0.2465, 0.7231, 0.235, 0.7754, 0.2377, 0.7231, 0.235, 0.7812, 0.2465, 0.7231, 0.235, 0.7754, 0.2377, 0.7134, 0.09399, 0.7646, 0.09399, 0.7134, 0.09399, 0.7754, 0.2377, 0.7593, 0.02359, 0.7085, 0.02359, 0.7646, 0.09399, 0.7646, 0.09399, 0.7085, 0.02359, 0.7134, 0.09399, 0.6323, 0.02359, 0.7134, 0.09399, 0.7085, 0.02359, 0.6367, 0.09399, 0.7134, 0.09399, 0.6323, 0.02359, 0.7134, 0.09399, 0.6367, 0.09399, 0.7231, 0.235, 0.645, 0.2308, 0.7231, 0.235, 0.6367, 0.09399, 0.7231, 0.235, 0.645, 0.2308, 0.7349, 0.261, 0.666, 0.2827, 0.7349, 0.261, 0.645, 0.2308, 0.7349, 0.261, 0.666, 0.2827, 0.7529, 0.2805, 0.7065, 0.3279, 0.7529, 0.2805, 0.666, 0.2827, 0.7515, 0.3555, 0.7529, 0.2805, 0.7065, 0.3279, 0.7749, 0.2932, 0.7529, 0.2805, 0.7515, 0.3555, 0.7905, 0.2517, 0.7529, 0.2805, 0.7749, 0.2932, 0.7529, 0.2805, 0.7905, 0.2517, 0.7837, 0.2491, 0.7676, 0.02359, 0.7593, 0.02359, 0.7729, 0.09399, 0.7646, 0.09399, 0.7729, 0.09399, 0.7593, 0.02359, 0.7729, 0.09399, 0.7646, 0.09399, 0.7837, 0.2382, 0.7754, 0.2377, 0.7837, 0.2382, 0.7646, 0.09399, 0.7837, 0.2382, 0.7754, 0.2377, 0.7886, 0.2441, 0.7812, 0.2465, 0.7886, 0.2441, 0.7754, 0.2377, 0.7837, 0.2491, 0.7886, 0.2441, 0.7812, 0.2465, 0.7886, 0.2441, 0.7837, 0.2491, 0.793, 0.2451, 0.7905, 0.2517, 0.793, 0.2451, 0.7837, 0.2491, 0.793, 0.2451, 0.7905, 0.2517, 0.793, 0.2524, 0.7749, 0.2932, 0.793, 0.2524, 0.7905, 0.2517, 0.793, 0.2524, 0.7749, 0.2932, 0.793, 0.2993, 0.7515, 0.3555, 0.793, 0.2993, 0.7749, 0.2932, 0.793, 0.2993, 0.7515, 0.3555, 0.793, 0.3694, 0.8774, 0.02359, 0.8267, 0.02359, 0.8726, 0.09399, 0.8726, 0.09399, 0.8267, 0.02359, 0.8213, 0.09399, 0.8188, 0.02359, 0.8213, 0.09399, 0.8267, 0.02359, 0.813, 0.09399, 0.8213, 0.09399, 0.8188, 0.02359, 0.8213, 0.09399, 0.813, 0.09399, 0.8105, 0.2377, 0.8022, 0.2382, 0.8105, 0.2377, 0.813, 0.09399, 0.8105, 0.2377, 0.8022, 0.2382, 0.8052, 0.2465, 0.7974, 0.2441, 0.8052, 0.2465, 0.8022, 0.2382, 0.8052, 0.2465, 0.7974, 0.2441, 0.8027, 0.2491, 0.793, 0.2451, 0.8027, 0.2491, 0.7974, 0.2441, 0.8027, 0.2491, 0.793, 0.2451, 0.7954, 0.2517, 0.793, 0.2524, 0.7954, 0.2517, 0.793, 0.2451, 0.793, 0.2993, 0.7954, 0.2517, 0.793, 0.2524, 0.7954, 0.2517, 0.793, 0.2993, 0.811, 0.2932, 0.7954, 0.2517, 0.811, 0.2932, 0.8027, 0.2491, 0.8335, 0.2805, 0.8027, 0.2491, 0.811, 0.2932, 0.8027, 0.2491, 0.8335, 0.2805, 0.8052, 0.2465, 0.8511, 0.261, 0.8052, 0.2465, 0.8335, 0.2805, 0.8052, 0.2465, 0.8511, 0.261, 0.8105, 0.2377, 0.8628, 0.235, 0.8105, 0.2377, 0.8511, 0.261, 0.8105, 0.2377, 0.8628, 0.235, 0.8213, 0.09399, 0.8726, 0.09399, 0.8213, 0.09399, 0.8628, 0.235, 0.793, 0.3694, 0.8345, 0.3555, 0.793, 0.2993, 0.793, 0.2993, 0.8345, 0.3555, 0.811, 0.2932, 0.8794, 0.3279, 0.811, 0.2932, 0.8345, 0.3555, 0.811, 0.2932, 0.8794, 0.3279, 0.8335, 0.2805, 0.8335, 0.2805, 0.8794, 0.3279, 0.8511, 0.261, 0.9199, 0.2827, 0.8511, 0.261, 0.8794, 0.3279, 0.8511, 0.261, 0.9199, 0.2827, 0.8628, 0.235, 0.9409, 0.2308, 0.8628, 0.235, 0.9199, 0.2827, 0.8628, 0.235, 0.9409, 0.2308, 0.8726, 0.09399, 0.9492, 0.09399, 0.8726, 0.09399, 0.9409, 0.2308, 0.8726, 0.09399, 0.9492, 0.09399, 0.8774, 0.02359, 0.9536, 0.02359, 0.8774, 0.02359, 0.9492, 0.09399, 0.4895, 0.3582, 0.4907, 0.3621, 0.5356, 0.3301, 0.5381, 0.3337, 0.5356, 0.3301, 0.4907, 0.3621, 0.5806, 0.2874, 0.5356, 0.3301, 0.5381, 0.3337, 0.5356, 0.3301, 0.5806, 0.2874, 0.5771, 0.2844, 0.5771, 0.2844, 0.5806, 0.2874, 0.5986, 0.2319, 0.603, 0.2343, 0.5986, 0.2319, 0.5806, 0.2874, 0.6118, 0.09399, 0.5986, 0.2319, 0.603, 0.2343, 0.5986, 0.2319, 0.6118, 0.09399, 0.6074, 0.09399, 0.6074, 0.09399, 0.6118, 0.09399, 0.6118, 0.02359, 0.6162, 0.02358, 0.6118, 0.02359, 0.6118, 0.09399, 0.2817, 0.02359, 0.2773, 0.02358, 0.2861, 0.09399, 0.2817, 0.09399, 0.2861, 0.09399, 0.2773, 0.02358, 0.2908, 0.2343, 0.2861, 0.09399, 0.2817, 0.09399, 0.2861, 0.09399, 0.2908, 0.2343, 0.2949, 0.2319, 0.3127, 0.2874, 0.2949, 0.2319, 0.2908, 0.2343, 0.2949, 0.2319, 0.3127, 0.2874, 0.3164, 0.2844, 0.3555, 0.3337, 0.3164, 0.2844, 0.3127, 0.2874, 0.3164, 0.2844, 0.3555, 0.3337, 0.3579, 0.3301, 0.3579, 0.3301, 0.3555, 0.3337, 0.4043, 0.3582, 0.4031, 0.3621, 0.4043, 0.3582, 0.3555, 0.3337, 0.4468, 0.3762, 0.4043, 0.3582, 0.4031, 0.3621, 0.4043, 0.3582, 0.4468, 0.3762, 0.4468, 0.3723, 0.4907, 0.3621, 0.4468, 0.3723, 0.4468, 0.3762, 0.4468, 0.3723, 0.4907, 0.3621, 0.4895, 0.3582, 0.6807, 0.488, 0.6807, 0.5425, 0.6519, 0.488, 0.6519, 0.488, 0.6807, 0.5425, 0.6519, 0.5425, 0.6807, 0.5903, 0.6519, 0.5425, 0.6807, 0.5425, 0.6519, 0.5425, 0.6807, 0.5903, 0.6519, 0.5903, 0.666, 0.6396, 0.6519, 0.5903, 0.6807, 0.5903, 0.6519, 0.5903, 0.666, 0.6396, 0.6519, 0.6396, 0.6519, 0.6396, 0.666, 0.6396, 0.6519, 0.6904, 0.6519, 0.6904, 0.666, 0.6396, 0.666, 0.6904, 0.666, 0.6904, 0.666, 0.6396, 0.6807, 0.6904, 0.6807, 0.6904, 0.666, 0.6396, 0.6807, 0.6396, 0.6807, 0.5903, 0.6807, 0.6396, 0.666, 0.6396])
me_rdmobj01_model_om.materials.append(mat_model_om_om000a_o)
me_rdmobj01_model_om.use_remesh_preserve_volume = False
me_rdmobj01_model_om.use_remesh_preserve_attributes = False
me_rdmobj01_model_om.use_mirror_vertex_groups = False
me_rdmobj01_model_om.update()

# ---- objects
ob_rdmobj01_model_om = bpy.data.objects.new('rdmobj01_model\\om', me_rdmobj01_model_om)
ob_lamp = bpy.data.objects.new('Lamp', light_lamp)
ob_camera = bpy.data.objects.new('Camera', cam_camera)

# ---- transforms, parenting, visibility, modifiers, constraints
ob_rdmobj01_model_om.location = (0.0, 0.0, 0.0)
ob_rdmobj01_model_om.lock_rotations_4d = False
ob_rdmobj01_model_om.empty_display_type = 'ARROWS'
ob_rdmobj01_model_om.lineart.crease_threshold = 0.0
ob_lamp.location = (0.0, 0.0, 4.585)
ob_lamp.scale = (0.569, 0.569, 0.569)
ob_lamp.lock_rotations_4d = False
ob_lamp.empty_display_type = 'ARROWS'
ob_lamp.lineart.crease_threshold = 0.0
ob_camera.location = (-0.1584, -6.789, 2.85)
ob_camera.rotation_euler = (1.458, 0.0, 0.0)
ob_camera.lock_rotations_4d = False
ob_camera.empty_display_type = 'ARROWS'
ob_camera.color = (0.0, 0.0, 0.0, 0.0)
ob_camera.display_type = 'WIRE'
ob_camera.lineart.crease_threshold = 0.0

# ---- collection membership
col_collection_1.objects.link(ob_rdmobj01_model_om)
col_collection_1.objects.link(ob_lamp)
col_collection_1.objects.link(ob_camera)

# ---- scene / render settings (as saved in the file)
scene.camera = ob_camera
scene.frame_start = 1; scene.frame_end = 250; scene.frame_set(1)
scene.render.engine = 'BLENDER_EEVEE_NEXT'
scene.render.image_settings.file_format = 'JPEG'
scene.render.image_settings.color_mode = 'RGB'
scene.render.image_settings.compression = 90
scene.render.resolution_x = 750
scene.render.resolution_y = 650
scene.render.pixel_aspect_x = 100.0
scene.render.pixel_aspect_y = 100.0
scene.render.fps = 25
scene.render.dither_intensity = 0.0
scene.render.use_compositing = False
scene.render.use_sequencer = False
scene.render.bake_margin = 2
scene.render.bake_bias = 0.0
scene.render.use_stamp_time = False
scene.render.use_stamp_date = False
scene.render.use_stamp_frame = False
scene.render.use_stamp_camera = False
scene.render.use_stamp_scene = False
scene.render.use_stamp_filename = False
scene.render.use_stamp_render_time = False
scene.render.stamp_font_size = 0
scene.cycles.use_denoising = False
scene.cycles.samples = 10
scene.cycles.sampling_pattern = 'TABULATED_SOBOL'
scene.cycles.light_sampling_threshold = 0.0
scene.cycles.use_adaptive_sampling = False
scene.cycles.use_light_tree = False
scene.cycles.blur_glossy = 0.0
scene.cycles.volume_bounces = 1
scene.cycles.pixel_filter_type = 'GAUSSIAN'
scene.cycles.sample_clamp_indirect = 0.0
scene.view_settings.view_transform = 'Raw'
bpy.context.view_layer.update()
